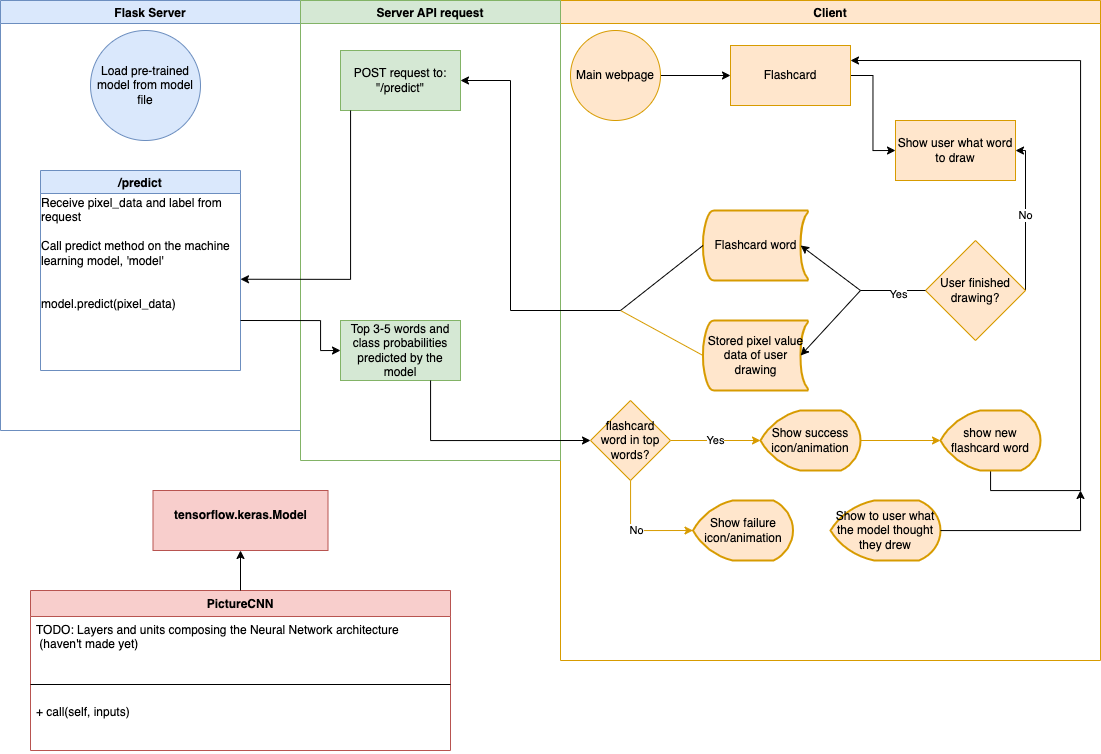

The diagram above was exported from draw.io. Its source (the exported page's mxGraphModel, read from the mxfile embedded in the PNG):
<mxGraphModel dx="1357" dy="817" grid="1" gridSize="10" guides="1" tooltips="1" connect="1" arrows="1" fold="1" page="1" pageScale="1" pageWidth="1100" pageHeight="850" math="0" shadow="0" extFonts="Permanent Marker^https://fonts.googleapis.com/css?family=Permanent+Marker">
  <root>
    <mxCell id="0" />
    <mxCell id="1" parent="0" />
    <mxCell id="pQIHBtHtsEjDaONAgO4Z-2" value="Flask Server" style="swimlane;shadow=0;glass=0;sketch=0;fillColor=#dae8fc;strokeColor=#6c8ebf;" vertex="1" parent="1">
      <mxGeometry width="300" height="430" as="geometry" />
    </mxCell>
    <mxCell id="pQIHBtHtsEjDaONAgO4Z-32" value="/predict" style="swimlane;shadow=0;glass=0;sketch=0;strokeColor=#6c8ebf;fillColor=#dae8fc;" vertex="1" parent="pQIHBtHtsEjDaONAgO4Z-2">
      <mxGeometry x="40" y="170" width="200" height="200" as="geometry" />
    </mxCell>
    <mxCell id="pQIHBtHtsEjDaONAgO4Z-33" value="&lt;div style=&quot;text-align: left&quot;&gt;Receive pixel_data and label from request&lt;/div&gt;&lt;div style=&quot;text-align: left&quot;&gt;&lt;br&gt;&lt;/div&gt;&lt;span&gt;&lt;div style=&quot;text-align: left&quot;&gt;&lt;span&gt;Call predict method on the machine learning model, 'model'&lt;/span&gt;&lt;/div&gt;&lt;div style=&quot;text-align: left&quot;&gt;&lt;br&gt;&lt;/div&gt;&lt;br&gt;&lt;div style=&quot;text-align: left&quot;&gt;model.predict(pixel_data)&lt;/div&gt;&lt;/span&gt;" style="text;html=1;strokeColor=none;fillColor=none;align=center;verticalAlign=middle;whiteSpace=wrap;rounded=0;shadow=0;glass=0;sketch=0;" vertex="1" parent="pQIHBtHtsEjDaONAgO4Z-32">
      <mxGeometry y="30" width="200" height="105" as="geometry" />
    </mxCell>
    <mxCell id="pQIHBtHtsEjDaONAgO4Z-61" value="Load pre-trained model from model file" style="ellipse;whiteSpace=wrap;html=1;aspect=fixed;shadow=0;glass=0;sketch=0;strokeColor=#6c8ebf;fillColor=#dae8fc;" vertex="1" parent="pQIHBtHtsEjDaONAgO4Z-2">
      <mxGeometry x="90" y="30" width="110" height="110" as="geometry" />
    </mxCell>
    <mxCell id="pQIHBtHtsEjDaONAgO4Z-3" value="Client" style="swimlane;shadow=0;glass=0;sketch=0;strokeColor=#d79b00;fillColor=#ffe6cc;" vertex="1" parent="1">
      <mxGeometry x="560" width="540" height="660" as="geometry" />
    </mxCell>
    <mxCell id="pQIHBtHtsEjDaONAgO4Z-39" style="edgeStyle=orthogonalEdgeStyle;rounded=0;orthogonalLoop=1;jettySize=auto;html=1;entryX=0;entryY=0.5;entryDx=0;entryDy=0;" edge="1" parent="pQIHBtHtsEjDaONAgO4Z-3" source="pQIHBtHtsEjDaONAgO4Z-5" target="pQIHBtHtsEjDaONAgO4Z-7">
      <mxGeometry relative="1" as="geometry" />
    </mxCell>
    <mxCell id="pQIHBtHtsEjDaONAgO4Z-5" value="Main webpage" style="ellipse;whiteSpace=wrap;html=1;aspect=fixed;shadow=0;glass=0;sketch=0;strokeColor=#d79b00;fillColor=#ffe6cc;" vertex="1" parent="pQIHBtHtsEjDaONAgO4Z-3">
      <mxGeometry x="10" y="30" width="90" height="90" as="geometry" />
    </mxCell>
    <mxCell id="pQIHBtHtsEjDaONAgO4Z-8" value="Stored pixel value data of user drawing" style="strokeWidth=2;html=1;shape=mxgraph.flowchart.stored_data;whiteSpace=wrap;shadow=0;glass=0;sketch=0;fillColor=#ffe6cc;strokeColor=#d79b00;" vertex="1" parent="pQIHBtHtsEjDaONAgO4Z-3">
      <mxGeometry x="142.5" y="320" width="105" height="70" as="geometry" />
    </mxCell>
    <mxCell id="pQIHBtHtsEjDaONAgO4Z-36" value="No" style="edgeStyle=orthogonalEdgeStyle;rounded=0;orthogonalLoop=1;jettySize=auto;html=1;entryX=1;entryY=0.5;entryDx=0;entryDy=0;exitX=1;exitY=0.5;exitDx=0;exitDy=0;" edge="1" parent="pQIHBtHtsEjDaONAgO4Z-3" source="pQIHBtHtsEjDaONAgO4Z-10" target="pQIHBtHtsEjDaONAgO4Z-12">
      <mxGeometry relative="1" as="geometry">
        <Array as="points">
          <mxPoint x="465" y="150" />
        </Array>
      </mxGeometry>
    </mxCell>
    <mxCell id="pQIHBtHtsEjDaONAgO4Z-10" value="User finished drawing?" style="rhombus;whiteSpace=wrap;html=1;fillColor=#ffe6cc;rounded=0;shadow=0;glass=0;sketch=0;strokeColor=#d79b00;" vertex="1" parent="pQIHBtHtsEjDaONAgO4Z-3">
      <mxGeometry x="365" y="240" width="100" height="100" as="geometry" />
    </mxCell>
    <mxCell id="pQIHBtHtsEjDaONAgO4Z-12" value="Show user what word to draw" style="whiteSpace=wrap;html=1;fillColor=#ffe6cc;rounded=0;shadow=0;glass=0;sketch=0;strokeColor=#d79b00;" vertex="1" parent="pQIHBtHtsEjDaONAgO4Z-3">
      <mxGeometry x="335" y="120" width="120" height="60" as="geometry" />
    </mxCell>
    <mxCell id="pQIHBtHtsEjDaONAgO4Z-40" style="edgeStyle=orthogonalEdgeStyle;rounded=0;orthogonalLoop=1;jettySize=auto;html=1;entryX=0;entryY=0.5;entryDx=0;entryDy=0;" edge="1" parent="pQIHBtHtsEjDaONAgO4Z-3" source="pQIHBtHtsEjDaONAgO4Z-7" target="pQIHBtHtsEjDaONAgO4Z-12">
      <mxGeometry relative="1" as="geometry" />
    </mxCell>
    <mxCell id="pQIHBtHtsEjDaONAgO4Z-7" value="Flashcard" style="rounded=0;whiteSpace=wrap;html=1;shadow=0;glass=0;sketch=0;strokeColor=#d79b00;fillColor=#ffe6cc;" vertex="1" parent="pQIHBtHtsEjDaONAgO4Z-3">
      <mxGeometry x="170" y="45" width="120" height="60" as="geometry" />
    </mxCell>
    <mxCell id="pQIHBtHtsEjDaONAgO4Z-55" value="Flashcard word" style="strokeWidth=2;html=1;shape=mxgraph.flowchart.stored_data;whiteSpace=wrap;shadow=0;glass=0;sketch=0;fillColor=#ffe6cc;strokeColor=#d79b00;" vertex="1" parent="pQIHBtHtsEjDaONAgO4Z-3">
      <mxGeometry x="142.5" y="210" width="105" height="70" as="geometry" />
    </mxCell>
    <mxCell id="pQIHBtHtsEjDaONAgO4Z-71" value="Yes" style="edgeStyle=orthogonalEdgeStyle;rounded=0;orthogonalLoop=1;jettySize=auto;html=1;entryX=0;entryY=0.5;entryDx=0;entryDy=0;entryPerimeter=0;fillColor=#ffe6cc;strokeColor=#d79b00;" edge="1" parent="pQIHBtHtsEjDaONAgO4Z-3" source="pQIHBtHtsEjDaONAgO4Z-64" target="pQIHBtHtsEjDaONAgO4Z-66">
      <mxGeometry relative="1" as="geometry" />
    </mxCell>
    <mxCell id="pQIHBtHtsEjDaONAgO4Z-74" value="No" style="edgeStyle=orthogonalEdgeStyle;rounded=0;orthogonalLoop=1;jettySize=auto;html=1;entryX=0;entryY=0.5;entryDx=0;entryDy=0;entryPerimeter=0;fillColor=#ffe6cc;strokeColor=#d79b00;" edge="1" parent="pQIHBtHtsEjDaONAgO4Z-3" source="pQIHBtHtsEjDaONAgO4Z-64" target="pQIHBtHtsEjDaONAgO4Z-73">
      <mxGeometry relative="1" as="geometry">
        <Array as="points">
          <mxPoint x="70" y="530" />
        </Array>
      </mxGeometry>
    </mxCell>
    <mxCell id="pQIHBtHtsEjDaONAgO4Z-64" value="flashcard word in top words?" style="rhombus;whiteSpace=wrap;html=1;shadow=0;glass=0;sketch=0;strokeColor=#d79b00;fillColor=#ffe6cc;" vertex="1" parent="pQIHBtHtsEjDaONAgO4Z-3">
      <mxGeometry x="30" y="400" width="80" height="80" as="geometry" />
    </mxCell>
    <mxCell id="pQIHBtHtsEjDaONAgO4Z-72" style="edgeStyle=orthogonalEdgeStyle;rounded=0;orthogonalLoop=1;jettySize=auto;html=1;entryX=0;entryY=0.5;entryDx=0;entryDy=0;entryPerimeter=0;fillColor=#ffe6cc;strokeColor=#d79b00;" edge="1" parent="pQIHBtHtsEjDaONAgO4Z-3" source="pQIHBtHtsEjDaONAgO4Z-66" target="pQIHBtHtsEjDaONAgO4Z-69">
      <mxGeometry relative="1" as="geometry" />
    </mxCell>
    <mxCell id="pQIHBtHtsEjDaONAgO4Z-66" value="Show success icon/animation" style="strokeWidth=2;html=1;shape=mxgraph.flowchart.display;whiteSpace=wrap;shadow=0;glass=0;sketch=0;fillColor=#ffe6cc;strokeColor=#d79b00;" vertex="1" parent="pQIHBtHtsEjDaONAgO4Z-3">
      <mxGeometry x="200" y="410" width="100" height="60" as="geometry" />
    </mxCell>
    <mxCell id="pQIHBtHtsEjDaONAgO4Z-70" style="edgeStyle=orthogonalEdgeStyle;rounded=0;orthogonalLoop=1;jettySize=auto;html=1;entryX=1;entryY=0.25;entryDx=0;entryDy=0;" edge="1" parent="pQIHBtHtsEjDaONAgO4Z-3" source="pQIHBtHtsEjDaONAgO4Z-69" target="pQIHBtHtsEjDaONAgO4Z-7">
      <mxGeometry relative="1" as="geometry">
        <mxPoint x="330" y="60" as="targetPoint" />
        <Array as="points">
          <mxPoint x="520" y="490" />
          <mxPoint x="520" y="60" />
        </Array>
      </mxGeometry>
    </mxCell>
    <mxCell id="pQIHBtHtsEjDaONAgO4Z-69" value="show new flashcard word" style="strokeWidth=2;html=1;shape=mxgraph.flowchart.display;whiteSpace=wrap;shadow=0;glass=0;sketch=0;fillColor=#ffe6cc;strokeColor=#d79b00;" vertex="1" parent="pQIHBtHtsEjDaONAgO4Z-3">
      <mxGeometry x="380" y="410" width="100" height="60" as="geometry" />
    </mxCell>
    <mxCell id="pQIHBtHtsEjDaONAgO4Z-73" value="Show failure icon/animation" style="strokeWidth=2;html=1;shape=mxgraph.flowchart.display;whiteSpace=wrap;shadow=0;glass=0;sketch=0;fillColor=#ffe6cc;strokeColor=#d79b00;" vertex="1" parent="pQIHBtHtsEjDaONAgO4Z-3">
      <mxGeometry x="132.5" y="500" width="100" height="60" as="geometry" />
    </mxCell>
    <mxCell id="pQIHBtHtsEjDaONAgO4Z-93" value="Show to user what the model thought they drew" style="strokeWidth=2;html=1;shape=mxgraph.flowchart.display;whiteSpace=wrap;shadow=0;glass=0;sketch=0;fillColor=#ffe6cc;strokeColor=#d79b00;" vertex="1" parent="pQIHBtHtsEjDaONAgO4Z-3">
      <mxGeometry x="270" y="500" width="110" height="60" as="geometry" />
    </mxCell>
    <mxCell id="pQIHBtHtsEjDaONAgO4Z-20" value="Server API request" style="swimlane;shadow=0;glass=0;sketch=0;strokeColor=#82b366;fillColor=#d5e8d4;" vertex="1" parent="1">
      <mxGeometry x="300" width="260" height="460" as="geometry" />
    </mxCell>
    <mxCell id="pQIHBtHtsEjDaONAgO4Z-25" value="POST request to: &quot;/predict&quot;" style="rounded=0;whiteSpace=wrap;html=1;shadow=0;glass=0;sketch=0;strokeColor=#82b366;fillColor=#d5e8d4;" vertex="1" parent="pQIHBtHtsEjDaONAgO4Z-20">
      <mxGeometry x="40" y="50" width="120" height="60" as="geometry" />
    </mxCell>
    <mxCell id="pQIHBtHtsEjDaONAgO4Z-63" value="Top 3-5 words and class probabilities predicted by the model" style="rounded=0;whiteSpace=wrap;html=1;shadow=0;glass=0;sketch=0;strokeColor=#82b366;fillColor=#d5e8d4;" vertex="1" parent="pQIHBtHtsEjDaONAgO4Z-20">
      <mxGeometry x="40" y="320" width="120" height="60" as="geometry" />
    </mxCell>
    <mxCell id="pQIHBtHtsEjDaONAgO4Z-50" value="" style="endArrow=none;html=1;rounded=0;entryX=0;entryY=0.5;entryDx=0;entryDy=0;" edge="1" parent="1" target="pQIHBtHtsEjDaONAgO4Z-10">
      <mxGeometry width="50" height="50" relative="1" as="geometry">
        <mxPoint x="860" y="290" as="sourcePoint" />
        <mxPoint x="620" y="340" as="targetPoint" />
      </mxGeometry>
    </mxCell>
    <mxCell id="pQIHBtHtsEjDaONAgO4Z-52" value="Yes" style="edgeLabel;html=1;align=center;verticalAlign=middle;resizable=0;points=[];" vertex="1" connectable="0" parent="pQIHBtHtsEjDaONAgO4Z-50">
      <mxGeometry x="0.1342" y="-2" relative="1" as="geometry">
        <mxPoint y="1" as="offset" />
      </mxGeometry>
    </mxCell>
    <mxCell id="pQIHBtHtsEjDaONAgO4Z-53" value="" style="endArrow=classic;html=1;rounded=0;entryX=0.93;entryY=0.5;entryDx=0;entryDy=0;entryPerimeter=0;" edge="1" parent="1" target="pQIHBtHtsEjDaONAgO4Z-55">
      <mxGeometry width="50" height="50" relative="1" as="geometry">
        <mxPoint x="860" y="290" as="sourcePoint" />
        <mxPoint x="725" y="200" as="targetPoint" />
      </mxGeometry>
    </mxCell>
    <mxCell id="pQIHBtHtsEjDaONAgO4Z-54" value="" style="endArrow=classic;html=1;rounded=0;entryX=0.93;entryY=0.5;entryDx=0;entryDy=0;entryPerimeter=0;" edge="1" parent="1" target="pQIHBtHtsEjDaONAgO4Z-8">
      <mxGeometry width="50" height="50" relative="1" as="geometry">
        <mxPoint x="860" y="290" as="sourcePoint" />
        <mxPoint x="735" y="210" as="targetPoint" />
      </mxGeometry>
    </mxCell>
    <mxCell id="pQIHBtHtsEjDaONAgO4Z-56" value="" style="endArrow=none;html=1;rounded=0;entryX=0;entryY=0.5;entryDx=0;entryDy=0;entryPerimeter=0;" edge="1" parent="1" target="pQIHBtHtsEjDaONAgO4Z-55">
      <mxGeometry width="50" height="50" relative="1" as="geometry">
        <mxPoint x="620" y="310" as="sourcePoint" />
        <mxPoint x="690" y="250" as="targetPoint" />
      </mxGeometry>
    </mxCell>
    <mxCell id="pQIHBtHtsEjDaONAgO4Z-57" value="" style="endArrow=none;html=1;rounded=0;entryX=0;entryY=0.5;entryDx=0;entryDy=0;entryPerimeter=0;fillColor=#ffe6cc;strokeColor=#d79b00;" edge="1" parent="1" target="pQIHBtHtsEjDaONAgO4Z-8">
      <mxGeometry width="50" height="50" relative="1" as="geometry">
        <mxPoint x="620" y="310" as="sourcePoint" />
        <mxPoint x="702.5" y="255" as="targetPoint" />
      </mxGeometry>
    </mxCell>
    <mxCell id="pQIHBtHtsEjDaONAgO4Z-59" style="edgeStyle=orthogonalEdgeStyle;rounded=0;orthogonalLoop=1;jettySize=auto;html=1;entryX=1;entryY=0.75;entryDx=0;entryDy=0;" edge="1" parent="1" source="pQIHBtHtsEjDaONAgO4Z-25" target="pQIHBtHtsEjDaONAgO4Z-33">
      <mxGeometry relative="1" as="geometry">
        <Array as="points">
          <mxPoint x="350" y="80" />
          <mxPoint x="350" y="279" />
        </Array>
      </mxGeometry>
    </mxCell>
    <mxCell id="pQIHBtHtsEjDaONAgO4Z-60" value="" style="endArrow=classic;html=1;rounded=0;entryX=1;entryY=0.5;entryDx=0;entryDy=0;" edge="1" parent="1" target="pQIHBtHtsEjDaONAgO4Z-25">
      <mxGeometry width="50" height="50" relative="1" as="geometry">
        <mxPoint x="620" y="310" as="sourcePoint" />
        <mxPoint x="620" y="370" as="targetPoint" />
        <Array as="points">
          <mxPoint x="510" y="310" />
          <mxPoint x="510" y="80" />
        </Array>
      </mxGeometry>
    </mxCell>
    <mxCell id="pQIHBtHtsEjDaONAgO4Z-94" style="edgeStyle=orthogonalEdgeStyle;rounded=0;orthogonalLoop=1;jettySize=auto;html=1;" edge="1" parent="1" source="pQIHBtHtsEjDaONAgO4Z-93">
      <mxGeometry relative="1" as="geometry">
        <mxPoint x="1080" y="490" as="targetPoint" />
      </mxGeometry>
    </mxCell>
    <mxCell id="pQIHBtHtsEjDaONAgO4Z-95" style="edgeStyle=orthogonalEdgeStyle;rounded=0;orthogonalLoop=1;jettySize=auto;html=1;exitX=1;exitY=0.75;exitDx=0;exitDy=0;entryX=0;entryY=0.5;entryDx=0;entryDy=0;" edge="1" parent="1" source="pQIHBtHtsEjDaONAgO4Z-32" target="pQIHBtHtsEjDaONAgO4Z-63">
      <mxGeometry relative="1" as="geometry">
        <Array as="points">
          <mxPoint x="320" y="320" />
          <mxPoint x="320" y="350" />
        </Array>
      </mxGeometry>
    </mxCell>
    <mxCell id="pQIHBtHtsEjDaONAgO4Z-96" style="edgeStyle=orthogonalEdgeStyle;rounded=0;orthogonalLoop=1;jettySize=auto;html=1;entryX=0;entryY=0.5;entryDx=0;entryDy=0;" edge="1" parent="1" source="pQIHBtHtsEjDaONAgO4Z-63" target="pQIHBtHtsEjDaONAgO4Z-64">
      <mxGeometry relative="1" as="geometry">
        <Array as="points">
          <mxPoint x="430" y="440" />
        </Array>
      </mxGeometry>
    </mxCell>
    <mxCell id="pQIHBtHtsEjDaONAgO4Z-41" value="PictureCNN" style="swimlane;fontStyle=1;align=center;verticalAlign=top;childLayout=stackLayout;horizontal=1;startSize=26;horizontalStack=0;resizeParent=1;resizeParentMax=0;resizeLast=0;collapsible=1;marginBottom=0;shadow=0;glass=0;sketch=0;strokeColor=#b85450;fillColor=#f8cecc;" vertex="1" parent="1">
      <mxGeometry x="30" y="590" width="420" height="160" as="geometry" />
    </mxCell>
    <mxCell id="pQIHBtHtsEjDaONAgO4Z-42" value="TODO: Layers and units composing the Neural Network architecture&#10; (haven't made yet)" style="text;strokeColor=none;fillColor=none;align=left;verticalAlign=top;spacingLeft=4;spacingRight=4;overflow=hidden;rotatable=0;points=[[0,0.5],[1,0.5]];portConstraint=eastwest;shadow=0;glass=0;sketch=0;" vertex="1" parent="pQIHBtHtsEjDaONAgO4Z-41">
      <mxGeometry y="26" width="420" height="54" as="geometry" />
    </mxCell>
    <mxCell id="pQIHBtHtsEjDaONAgO4Z-43" value="" style="line;strokeWidth=1;fillColor=none;align=left;verticalAlign=middle;spacingTop=-1;spacingLeft=3;spacingRight=3;rotatable=0;labelPosition=right;points=[];portConstraint=eastwest;shadow=0;glass=0;sketch=0;" vertex="1" parent="pQIHBtHtsEjDaONAgO4Z-41">
      <mxGeometry y="80" width="420" height="28" as="geometry" />
    </mxCell>
    <mxCell id="pQIHBtHtsEjDaONAgO4Z-44" value="+ call(self, inputs)" style="text;strokeColor=none;fillColor=none;align=left;verticalAlign=top;spacingLeft=4;spacingRight=4;overflow=hidden;rotatable=0;points=[[0,0.5],[1,0.5]];portConstraint=eastwest;shadow=0;glass=0;sketch=0;" vertex="1" parent="pQIHBtHtsEjDaONAgO4Z-41">
      <mxGeometry y="108" width="420" height="52" as="geometry" />
    </mxCell>
    <mxCell id="pQIHBtHtsEjDaONAgO4Z-46" value="&lt;p style=&quot;margin: 0px ; margin-top: 4px ; text-align: center&quot;&gt;&lt;br&gt;&lt;b&gt;tensorflow.keras.Model&lt;/b&gt;&lt;/p&gt;" style="verticalAlign=top;align=left;overflow=fill;fontSize=12;fontFamily=Helvetica;html=1;shadow=0;glass=0;sketch=0;strokeColor=#b85450;fillColor=#f8cecc;" vertex="1" parent="1">
      <mxGeometry x="152.5" y="490" width="175" height="60" as="geometry" />
    </mxCell>
    <mxCell id="pQIHBtHtsEjDaONAgO4Z-45" style="edgeStyle=orthogonalEdgeStyle;rounded=0;orthogonalLoop=1;jettySize=auto;html=1;" edge="1" parent="1" source="pQIHBtHtsEjDaONAgO4Z-41" target="pQIHBtHtsEjDaONAgO4Z-46">
      <mxGeometry relative="1" as="geometry">
        <mxPoint x="240" y="490" as="targetPoint" />
      </mxGeometry>
    </mxCell>
  </root>
</mxGraphModel>